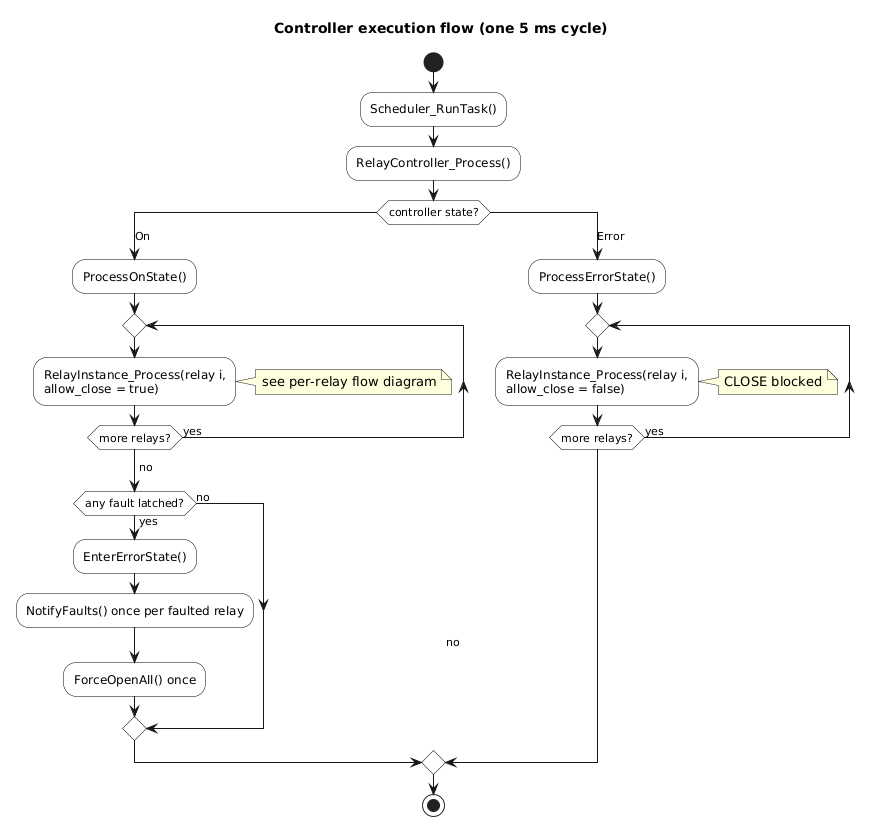

The diagram above was rendered by PlantUML. Its source (embedded in the PNG):
@startuml
title Controller execution flow (one 5 ms cycle)

skinparam shadowing false
skinparam activity {
  BackgroundColor white
  BorderColor black
}

start

:Scheduler_RunTask();
:RelayController_Process();

switch (controller state?)

case (On)
  :ProcessOnState();
  repeat
    :RelayInstance_Process(relay i,\nallow_close = true);
    note right: see per-relay flow diagram
  repeat while (more relays?) is (yes)
  -> no;
  if (any fault latched?) then (yes)
    :EnterErrorState();
    :NotifyFaults() once per faulted relay;
    :ForceOpenAll() once;
  else (no)
  endif

case (Error)
  :ProcessErrorState();
  repeat
    :RelayInstance_Process(relay i,\nallow_close = false);
    note right: CLOSE blocked
  repeat while (more relays?) is (yes)
  -> no;

endswitch

stop
@enduml